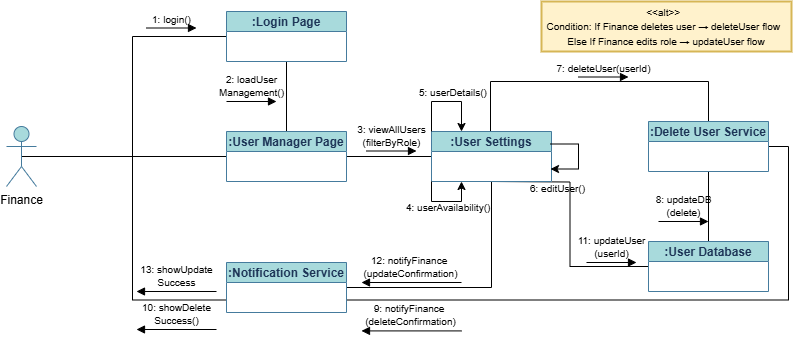

The diagram above was exported from draw.io. Its source (the exported page's mxGraphModel, read from the mxfile embedded in the PNG):
<mxGraphModel dx="1042" dy="626" grid="1" gridSize="10" guides="1" tooltips="1" connect="1" arrows="1" fold="1" page="1" pageScale="1" pageWidth="850" pageHeight="1100" math="0" shadow="0">
  <root>
    <mxCell id="0" />
    <mxCell id="1" parent="0" />
    <mxCell id="cK5-rf1kYG4B1UGTr0f_-13" style="edgeStyle=orthogonalEdgeStyle;rounded=0;orthogonalLoop=1;jettySize=auto;html=1;exitX=0.5;exitY=0.5;exitDx=0;exitDy=0;entryX=0;entryY=0.5;entryDx=0;entryDy=0;endArrow=none;startFill=0;exitPerimeter=0;" edge="1" parent="1" source="cK5-rf1kYG4B1UGTr0f_-60" target="cK5-rf1kYG4B1UGTr0f_-5">
      <mxGeometry relative="1" as="geometry">
        <mxPoint x="123" y="535" as="sourcePoint" />
      </mxGeometry>
    </mxCell>
    <mxCell id="cK5-rf1kYG4B1UGTr0f_-17" style="edgeStyle=orthogonalEdgeStyle;rounded=0;orthogonalLoop=1;jettySize=auto;html=1;exitX=0.5;exitY=0.5;exitDx=0;exitDy=0;entryX=0;entryY=0.75;entryDx=0;entryDy=0;endArrow=none;startFill=0;exitPerimeter=0;" edge="1" parent="1" source="cK5-rf1kYG4B1UGTr0f_-60" target="cK5-rf1kYG4B1UGTr0f_-9">
      <mxGeometry relative="1" as="geometry">
        <mxPoint x="63" y="560" as="sourcePoint" />
        <Array as="points">
          <mxPoint x="159" y="535" />
          <mxPoint x="159" y="679" />
        </Array>
      </mxGeometry>
    </mxCell>
    <mxCell id="cK5-rf1kYG4B1UGTr0f_-19" style="edgeStyle=orthogonalEdgeStyle;rounded=0;orthogonalLoop=1;jettySize=auto;html=1;exitX=0.5;exitY=0.5;exitDx=0;exitDy=0;entryX=0;entryY=0.5;entryDx=0;entryDy=0;endArrow=none;startFill=0;exitPerimeter=0;" edge="1" parent="1" source="cK5-rf1kYG4B1UGTr0f_-60" target="cK5-rf1kYG4B1UGTr0f_-4">
      <mxGeometry relative="1" as="geometry">
        <mxPoint x="63" y="510" as="sourcePoint" />
        <Array as="points">
          <mxPoint x="159" y="535" />
          <mxPoint x="159" y="415" />
        </Array>
      </mxGeometry>
    </mxCell>
    <mxCell id="cK5-rf1kYG4B1UGTr0f_-26" style="edgeStyle=orthogonalEdgeStyle;rounded=0;orthogonalLoop=1;jettySize=auto;html=1;exitX=0.5;exitY=1;exitDx=0;exitDy=0;entryX=0.5;entryY=0;entryDx=0;entryDy=0;endArrow=none;startFill=0;" edge="1" parent="1" source="cK5-rf1kYG4B1UGTr0f_-4" target="cK5-rf1kYG4B1UGTr0f_-5">
      <mxGeometry relative="1" as="geometry" />
    </mxCell>
    <mxCell id="cK5-rf1kYG4B1UGTr0f_-4" value=":Login Page" style="swimlane;fontStyle=1;childLayout=stackLayout;horizontal=1;startSize=20;fillColor=#A8DADC;horizontalStack=0;resizeParent=1;resizeParentMax=0;resizeLast=0;collapsible=0;marginBottom=0;swimlaneFillColor=#ffffff;labelBackgroundColor=none;strokeColor=#457B9D;fontColor=#1D3557;" vertex="1" parent="1">
      <mxGeometry x="253" y="390" width="120" height="50" as="geometry" />
    </mxCell>
    <mxCell id="cK5-rf1kYG4B1UGTr0f_-14" style="edgeStyle=orthogonalEdgeStyle;rounded=0;orthogonalLoop=1;jettySize=auto;html=1;exitX=1;exitY=0.5;exitDx=0;exitDy=0;entryX=0;entryY=0.5;entryDx=0;entryDy=0;endArrow=none;startFill=0;" edge="1" parent="1" source="cK5-rf1kYG4B1UGTr0f_-5" target="cK5-rf1kYG4B1UGTr0f_-6">
      <mxGeometry relative="1" as="geometry" />
    </mxCell>
    <mxCell id="cK5-rf1kYG4B1UGTr0f_-5" value=":User Manager Page" style="swimlane;fontStyle=1;childLayout=stackLayout;horizontal=1;startSize=20;fillColor=#A8DADC;horizontalStack=0;resizeParent=1;resizeParentMax=0;resizeLast=0;collapsible=0;marginBottom=0;swimlaneFillColor=#ffffff;labelBackgroundColor=none;strokeColor=#457B9D;fontColor=#1D3557;" vertex="1" parent="1">
      <mxGeometry x="253" y="510" width="120" height="50" as="geometry" />
    </mxCell>
    <mxCell id="cK5-rf1kYG4B1UGTr0f_-18" style="edgeStyle=orthogonalEdgeStyle;rounded=0;orthogonalLoop=1;jettySize=auto;html=1;exitX=0.5;exitY=1;exitDx=0;exitDy=0;entryX=0;entryY=0.5;entryDx=0;entryDy=0;endArrow=none;startFill=0;" edge="1" parent="1" target="cK5-rf1kYG4B1UGTr0f_-8">
      <mxGeometry relative="1" as="geometry">
        <mxPoint x="517" y="560" as="sourcePoint" />
      </mxGeometry>
    </mxCell>
    <mxCell id="cK5-rf1kYG4B1UGTr0f_-20" style="edgeStyle=orthogonalEdgeStyle;rounded=0;orthogonalLoop=1;jettySize=auto;html=1;exitX=0.5;exitY=0;exitDx=0;exitDy=0;entryX=0.5;entryY=0;entryDx=0;entryDy=0;endArrow=none;startFill=0;" edge="1" parent="1" target="cK5-rf1kYG4B1UGTr0f_-7">
      <mxGeometry relative="1" as="geometry">
        <mxPoint x="517" y="510" as="sourcePoint" />
        <Array as="points">
          <mxPoint x="517" y="460" />
          <mxPoint x="735" y="460" />
        </Array>
      </mxGeometry>
    </mxCell>
    <mxCell id="cK5-rf1kYG4B1UGTr0f_-53" style="edgeStyle=orthogonalEdgeStyle;rounded=0;orthogonalLoop=1;jettySize=auto;html=1;exitX=0.5;exitY=1;exitDx=0;exitDy=0;entryX=1;entryY=0.5;entryDx=0;entryDy=0;endArrow=none;startFill=0;" edge="1" parent="1" source="cK5-rf1kYG4B1UGTr0f_-6" target="cK5-rf1kYG4B1UGTr0f_-9">
      <mxGeometry relative="1" as="geometry" />
    </mxCell>
    <mxCell id="cK5-rf1kYG4B1UGTr0f_-6" value=":User Settings" style="swimlane;fontStyle=1;childLayout=stackLayout;horizontal=1;startSize=20;fillColor=#A8DADC;horizontalStack=0;resizeParent=1;resizeParentMax=0;resizeLast=0;collapsible=0;marginBottom=0;swimlaneFillColor=#ffffff;labelBackgroundColor=none;strokeColor=#457B9D;fontColor=#1D3557;" vertex="1" parent="1">
      <mxGeometry x="458" y="510" width="120" height="50" as="geometry" />
    </mxCell>
    <mxCell id="cK5-rf1kYG4B1UGTr0f_-16" style="edgeStyle=orthogonalEdgeStyle;rounded=0;orthogonalLoop=1;jettySize=auto;html=1;exitX=0.5;exitY=1;exitDx=0;exitDy=0;entryX=0.5;entryY=0;entryDx=0;entryDy=0;endArrow=none;startFill=0;" edge="1" parent="1" source="cK5-rf1kYG4B1UGTr0f_-7" target="cK5-rf1kYG4B1UGTr0f_-8">
      <mxGeometry relative="1" as="geometry" />
    </mxCell>
    <mxCell id="cK5-rf1kYG4B1UGTr0f_-44" style="edgeStyle=orthogonalEdgeStyle;rounded=0;orthogonalLoop=1;jettySize=auto;html=1;exitX=1;exitY=0.5;exitDx=0;exitDy=0;entryX=1;entryY=0.75;entryDx=0;entryDy=0;endArrow=none;startFill=0;" edge="1" parent="1" source="cK5-rf1kYG4B1UGTr0f_-7" target="cK5-rf1kYG4B1UGTr0f_-9">
      <mxGeometry relative="1" as="geometry" />
    </mxCell>
    <mxCell id="cK5-rf1kYG4B1UGTr0f_-7" value=":Delete User Service" style="swimlane;fontStyle=1;childLayout=stackLayout;horizontal=1;startSize=20;fillColor=#A8DADC;horizontalStack=0;resizeParent=1;resizeParentMax=0;resizeLast=0;collapsible=0;marginBottom=0;swimlaneFillColor=#ffffff;labelBackgroundColor=none;strokeColor=#457B9D;fontColor=#1D3557;" vertex="1" parent="1">
      <mxGeometry x="675" y="500" width="120" height="50" as="geometry" />
    </mxCell>
    <mxCell id="cK5-rf1kYG4B1UGTr0f_-8" value=":User Database" style="swimlane;fontStyle=1;childLayout=stackLayout;horizontal=1;startSize=20;fillColor=#A8DADC;horizontalStack=0;resizeParent=1;resizeParentMax=0;resizeLast=0;collapsible=0;marginBottom=0;swimlaneFillColor=#ffffff;labelBackgroundColor=none;strokeColor=#457B9D;fontColor=#1D3557;" vertex="1" parent="1">
      <mxGeometry x="675" y="620" width="120" height="50" as="geometry" />
    </mxCell>
    <mxCell id="cK5-rf1kYG4B1UGTr0f_-9" value=":Notification Service" style="swimlane;fontStyle=1;childLayout=stackLayout;horizontal=1;startSize=20;fillColor=#A8DADC;horizontalStack=0;resizeParent=1;resizeParentMax=0;resizeLast=0;collapsible=0;marginBottom=0;swimlaneFillColor=#ffffff;labelBackgroundColor=none;strokeColor=#457B9D;fontColor=#1D3557;" vertex="1" parent="1">
      <mxGeometry x="253" y="641" width="120" height="50" as="geometry" />
    </mxCell>
    <mxCell id="cK5-rf1kYG4B1UGTr0f_-25" value="&lt;font style=&quot;font-size: 10px;&quot;&gt;1: login()&lt;/font&gt;" style="html=1;verticalAlign=bottom;endArrow=block;curved=0;rounded=0;labelBackgroundColor=none;" edge="1" parent="1">
      <mxGeometry width="80" relative="1" as="geometry">
        <mxPoint x="173" y="406.5" as="sourcePoint" />
        <mxPoint x="223" y="406.5" as="targetPoint" />
        <mxPoint as="offset" />
      </mxGeometry>
    </mxCell>
    <mxCell id="cK5-rf1kYG4B1UGTr0f_-27" value="&lt;font style=&quot;font-size: 10px;&quot;&gt;2: loadUser&lt;/font&gt;&lt;div&gt;&lt;font style=&quot;font-size: 10px;&quot;&gt;Management()&lt;/font&gt;&lt;/div&gt;" style="html=1;verticalAlign=bottom;endArrow=block;curved=0;rounded=0;labelBackgroundColor=none;" edge="1" parent="1">
      <mxGeometry width="80" relative="1" as="geometry">
        <mxPoint x="253" y="480" as="sourcePoint" />
        <mxPoint x="303" y="480" as="targetPoint" />
        <mxPoint as="offset" />
      </mxGeometry>
    </mxCell>
    <mxCell id="cK5-rf1kYG4B1UGTr0f_-28" value="&lt;span style=&quot;font-size: 10px;&quot;&gt;3: viewAllUsers&lt;/span&gt;&lt;div&gt;&lt;span style=&quot;font-size: 10px;&quot;&gt;(filterByRole)&lt;/span&gt;&lt;/div&gt;" style="html=1;verticalAlign=bottom;endArrow=block;curved=0;rounded=0;labelBackgroundColor=none;" edge="1" parent="1">
      <mxGeometry width="80" relative="1" as="geometry">
        <mxPoint x="393" y="529.5" as="sourcePoint" />
        <mxPoint x="443" y="529.5" as="targetPoint" />
        <mxPoint as="offset" />
      </mxGeometry>
    </mxCell>
    <mxCell id="cK5-rf1kYG4B1UGTr0f_-29" style="edgeStyle=orthogonalEdgeStyle;rounded=0;orthogonalLoop=1;jettySize=auto;html=1;exitX=0;exitY=1;exitDx=0;exitDy=0;entryX=0.25;entryY=1;entryDx=0;entryDy=0;" edge="1" parent="1" source="cK5-rf1kYG4B1UGTr0f_-6" target="cK5-rf1kYG4B1UGTr0f_-6">
      <mxGeometry relative="1" as="geometry">
        <Array as="points">
          <mxPoint x="458" y="580" />
          <mxPoint x="488" y="580" />
        </Array>
      </mxGeometry>
    </mxCell>
    <mxCell id="cK5-rf1kYG4B1UGTr0f_-30" value="&lt;div style=&quot;forced-color-adjust: none; color: rgb(0, 0, 0); font-family: Helvetica; font-style: normal; font-variant-ligatures: normal; font-variant-caps: normal; font-weight: 400; letter-spacing: normal; orphans: 2; text-align: center; text-indent: 0px; text-transform: none; widows: 2; word-spacing: 0px; -webkit-text-stroke-width: 0px; white-space: nowrap; text-decoration-thickness: initial; text-decoration-style: initial; text-decoration-color: initial;&quot;&gt;&lt;span style=&quot;font-size: 10px;&quot;&gt;4: userAvailability()&lt;/span&gt;&lt;/div&gt;" style="text;whiteSpace=wrap;html=1;" vertex="1" parent="1">
      <mxGeometry x="431" y="572" width="100" height="20" as="geometry" />
    </mxCell>
    <mxCell id="cK5-rf1kYG4B1UGTr0f_-33" style="edgeStyle=orthogonalEdgeStyle;rounded=0;orthogonalLoop=1;jettySize=auto;html=1;exitX=0;exitY=0;exitDx=0;exitDy=0;entryX=0.25;entryY=0;entryDx=0;entryDy=0;" edge="1" parent="1" source="cK5-rf1kYG4B1UGTr0f_-6" target="cK5-rf1kYG4B1UGTr0f_-6">
      <mxGeometry relative="1" as="geometry">
        <Array as="points">
          <mxPoint x="458" y="480" />
          <mxPoint x="488" y="480" />
        </Array>
      </mxGeometry>
    </mxCell>
    <mxCell id="cK5-rf1kYG4B1UGTr0f_-34" value="&lt;div style=&quot;forced-color-adjust: none; color: rgb(0, 0, 0); font-family: Helvetica; font-style: normal; font-variant-ligatures: normal; font-variant-caps: normal; font-weight: 400; letter-spacing: normal; orphans: 2; text-align: center; text-indent: 0px; text-transform: none; widows: 2; word-spacing: 0px; -webkit-text-stroke-width: 0px; white-space: nowrap; text-decoration-thickness: initial; text-decoration-style: initial; text-decoration-color: initial;&quot;&gt;&lt;span style=&quot;font-size: 10px;&quot;&gt;5: userDetails()&lt;/span&gt;&lt;/div&gt;" style="text;whiteSpace=wrap;html=1;" vertex="1" parent="1">
      <mxGeometry x="444" y="457" width="70" height="20" as="geometry" />
    </mxCell>
    <mxCell id="cK5-rf1kYG4B1UGTr0f_-36" style="edgeStyle=orthogonalEdgeStyle;rounded=0;orthogonalLoop=1;jettySize=auto;html=1;exitX=1;exitY=0.25;exitDx=0;exitDy=0;entryX=1;entryY=0.75;entryDx=0;entryDy=0;" edge="1" parent="1">
      <mxGeometry relative="1" as="geometry">
        <mxPoint x="577" y="522.5" as="sourcePoint" />
        <mxPoint x="577" y="547.5" as="targetPoint" />
        <Array as="points">
          <mxPoint x="605" y="523" />
          <mxPoint x="605" y="548" />
        </Array>
      </mxGeometry>
    </mxCell>
    <mxCell id="cK5-rf1kYG4B1UGTr0f_-37" value="&lt;div style=&quot;forced-color-adjust: none; color: rgb(0, 0, 0); font-family: Helvetica; font-style: normal; font-variant-ligatures: normal; font-variant-caps: normal; font-weight: 400; letter-spacing: normal; orphans: 2; text-align: center; text-indent: 0px; text-transform: none; widows: 2; word-spacing: 0px; -webkit-text-stroke-width: 0px; white-space: nowrap; text-decoration-thickness: initial; text-decoration-style: initial; text-decoration-color: initial;&quot;&gt;&lt;span style=&quot;font-size: 10px;&quot;&gt;6: editUser()&lt;/span&gt;&lt;/div&gt;" style="text;whiteSpace=wrap;html=1;" vertex="1" parent="1">
      <mxGeometry x="555" y="553" width="70" height="20" as="geometry" />
    </mxCell>
    <mxCell id="cK5-rf1kYG4B1UGTr0f_-38" value="&lt;span style=&quot;font-size: 10px;&quot;&gt;7: deleteUser(userId)&lt;/span&gt;" style="html=1;verticalAlign=bottom;endArrow=block;curved=0;rounded=0;labelBackgroundColor=none;" edge="1" parent="1">
      <mxGeometry width="80" relative="1" as="geometry">
        <mxPoint x="605" y="455.5" as="sourcePoint" />
        <mxPoint x="655" y="455.5" as="targetPoint" />
        <mxPoint as="offset" />
      </mxGeometry>
    </mxCell>
    <mxCell id="cK5-rf1kYG4B1UGTr0f_-39" value="&lt;span style=&quot;font-size: 10px;&quot;&gt;8: updateDB&lt;/span&gt;&lt;div&gt;&lt;span style=&quot;font-size: 10px;&quot;&gt;(delete)&lt;/span&gt;&lt;/div&gt;" style="html=1;verticalAlign=bottom;endArrow=block;curved=0;rounded=0;labelBackgroundColor=none;" edge="1" parent="1">
      <mxGeometry width="80" relative="1" as="geometry">
        <mxPoint x="685" y="600" as="sourcePoint" />
        <mxPoint x="735" y="600" as="targetPoint" />
        <mxPoint as="offset" />
      </mxGeometry>
    </mxCell>
    <mxCell id="cK5-rf1kYG4B1UGTr0f_-47" value="&lt;span style=&quot;font-size: 10px;&quot;&gt;9: notifyFinance&amp;nbsp;&lt;/span&gt;&lt;div&gt;&lt;span style=&quot;font-size: 10px;&quot;&gt;(deleteConfirmation)&lt;/span&gt;&lt;/div&gt;" style="html=1;verticalAlign=bottom;endArrow=block;curved=0;rounded=0;labelBackgroundColor=none;" edge="1" parent="1">
      <mxGeometry x="0.0118" width="80" relative="1" as="geometry">
        <mxPoint x="488" y="709.41" as="sourcePoint" />
        <mxPoint x="388" y="709.41" as="targetPoint" />
        <mxPoint as="offset" />
      </mxGeometry>
    </mxCell>
    <mxCell id="cK5-rf1kYG4B1UGTr0f_-48" value="&lt;span style=&quot;font-size: 10px;&quot;&gt;10: showDelete&lt;/span&gt;&lt;div&gt;&lt;span style=&quot;font-size: 10px;&quot;&gt;Success()&lt;/span&gt;&lt;/div&gt;" style="html=1;verticalAlign=bottom;endArrow=block;curved=0;rounded=0;labelBackgroundColor=none;" edge="1" parent="1">
      <mxGeometry x="0.0118" width="80" relative="1" as="geometry">
        <mxPoint x="243" y="708" as="sourcePoint" />
        <mxPoint x="163" y="708" as="targetPoint" />
        <mxPoint as="offset" />
      </mxGeometry>
    </mxCell>
    <mxCell id="cK5-rf1kYG4B1UGTr0f_-49" value="&lt;span style=&quot;font-size: 10px;&quot;&gt;11: updateUser&lt;/span&gt;&lt;div&gt;&lt;span style=&quot;font-size: 10px;&quot;&gt;(userId)&lt;/span&gt;&lt;/div&gt;" style="html=1;verticalAlign=bottom;endArrow=block;curved=0;rounded=0;labelBackgroundColor=none;" edge="1" parent="1">
      <mxGeometry width="80" relative="1" as="geometry">
        <mxPoint x="613" y="641" as="sourcePoint" />
        <mxPoint x="663" y="641" as="targetPoint" />
        <mxPoint as="offset" />
      </mxGeometry>
    </mxCell>
    <mxCell id="cK5-rf1kYG4B1UGTr0f_-54" value="&lt;span style=&quot;font-size: 10px;&quot;&gt;12: notifyFinance&amp;nbsp;&lt;/span&gt;&lt;div&gt;&lt;span style=&quot;font-size: 10px;&quot;&gt;(updateConfirmation)&lt;/span&gt;&lt;/div&gt;" style="html=1;verticalAlign=bottom;endArrow=block;curved=0;rounded=0;labelBackgroundColor=none;" edge="1" parent="1">
      <mxGeometry x="0.0118" width="80" relative="1" as="geometry">
        <mxPoint x="488" y="661" as="sourcePoint" />
        <mxPoint x="388" y="661" as="targetPoint" />
        <mxPoint as="offset" />
      </mxGeometry>
    </mxCell>
    <mxCell id="cK5-rf1kYG4B1UGTr0f_-55" value="&lt;span style=&quot;font-size: 10px;&quot;&gt;13: showUpdate&lt;/span&gt;&lt;div&gt;&lt;span style=&quot;font-size: 10px;&quot;&gt;Success&lt;/span&gt;&lt;/div&gt;" style="html=1;verticalAlign=bottom;endArrow=block;curved=0;rounded=0;labelBackgroundColor=none;" edge="1" parent="1">
      <mxGeometry x="0.0118" width="80" relative="1" as="geometry">
        <mxPoint x="243" y="670" as="sourcePoint" />
        <mxPoint x="163" y="670" as="targetPoint" />
        <mxPoint as="offset" />
      </mxGeometry>
    </mxCell>
    <mxCell id="cK5-rf1kYG4B1UGTr0f_-59" value="&lt;font style=&quot;font-size: 10px;&quot;&gt;&lt;span style=&quot;text-align: left;&quot;&gt;&amp;lt;&amp;lt;alt&amp;gt;&amp;gt;&amp;nbsp;&amp;nbsp;&lt;/span&gt;&lt;br style=&quot;padding: 0px; margin: 0px; text-align: left;&quot;&gt;&lt;span style=&quot;text-align: left;&quot;&gt;Condition: If Finance deletes user → deleteUser flow&amp;nbsp;&amp;nbsp;&lt;/span&gt;&lt;br style=&quot;padding: 0px; margin: 0px; text-align: left;&quot;&gt;&lt;span style=&quot;text-align: left;&quot;&gt;Else If Finance edits role → updateUser flow&lt;/span&gt;&lt;/font&gt;" style="rounded=0;whiteSpace=wrap;html=1;strokeWidth=2;fillColor=#fff2cc;strokeColor=#d6b656;" vertex="1" parent="1">
      <mxGeometry x="568" y="380" width="250" height="50" as="geometry" />
    </mxCell>
    <mxCell id="cK5-rf1kYG4B1UGTr0f_-60" value="Finance" style="shape=umlActor;verticalLabelPosition=bottom;verticalAlign=top;html=1;fillColor=#A8DADC;strokeColor=#457B9D;" vertex="1" parent="1">
      <mxGeometry x="33" y="505" width="30" height="60" as="geometry" />
    </mxCell>
  </root>
</mxGraphModel>